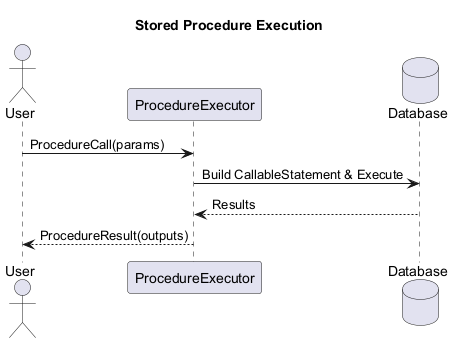

The diagram above was rendered by PlantUML. Its source (embedded in the PNG):
@startuml
title Stored Procedure Execution

actor User
participant ProcedureExecutor
database Database

User -> ProcedureExecutor: ProcedureCall(params)
ProcedureExecutor -> Database: Build CallableStatement & Execute
Database --> ProcedureExecutor: Results
ProcedureExecutor --> User: ProcedureResult(outputs)
@enduml